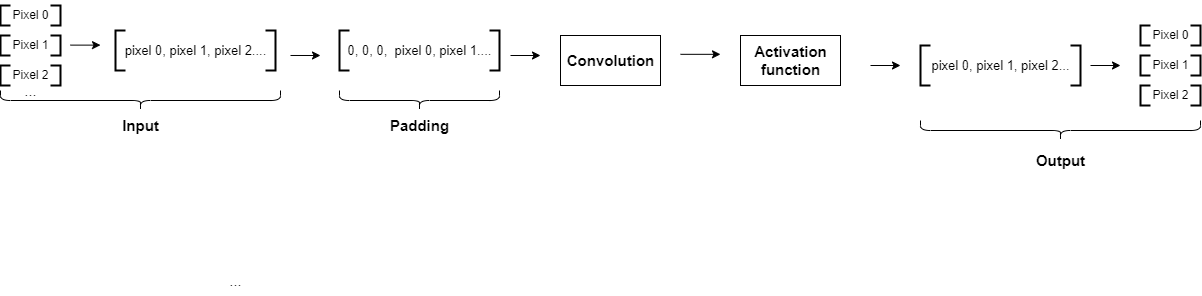

The diagram above was exported from draw.io. Its source (the exported page's mxGraphModel, read from the mxfile embedded in the PNG):
<mxGraphModel dx="1822" dy="1122" grid="1" gridSize="10" guides="1" tooltips="1" connect="1" arrows="1" fold="1" page="1" pageScale="1" pageWidth="827" pageHeight="1169" background="#ffffff" math="0" shadow="0">
  <root>
    <mxCell id="0" />
    <mxCell id="1" parent="0" />
    <mxCell id="FF8NbefBJdHxL64djcWq-1" value="" style="strokeWidth=2;html=1;shape=mxgraph.flowchart.annotation_1;align=left;pointerEvents=1;" vertex="1" parent="1">
      <mxGeometry x="80" y="80" width="10" height="20" as="geometry" />
    </mxCell>
    <mxCell id="FF8NbefBJdHxL64djcWq-2" value="" style="strokeWidth=2;html=1;shape=mxgraph.flowchart.annotation_1;align=left;pointerEvents=1;direction=west;" vertex="1" parent="1">
      <mxGeometry x="130" y="80" width="10" height="20" as="geometry" />
    </mxCell>
    <mxCell id="FF8NbefBJdHxL64djcWq-18" value="&lt;font style=&quot;font-size: 11px;&quot;&gt;Pixel 0&lt;/font&gt;" style="text;html=1;align=center;verticalAlign=middle;resizable=0;points=[];autosize=1;strokeColor=none;fillColor=none;fontSize=8;" vertex="1" parent="1">
      <mxGeometry x="80" y="75" width="60" height="30" as="geometry" />
    </mxCell>
    <mxCell id="FF8NbefBJdHxL64djcWq-26" value="" style="strokeWidth=2;html=1;shape=mxgraph.flowchart.annotation_1;align=left;pointerEvents=1;" vertex="1" parent="1">
      <mxGeometry x="80" y="110" width="10" height="20" as="geometry" />
    </mxCell>
    <mxCell id="FF8NbefBJdHxL64djcWq-27" value="" style="strokeWidth=2;html=1;shape=mxgraph.flowchart.annotation_1;align=left;pointerEvents=1;direction=west;" vertex="1" parent="1">
      <mxGeometry x="130" y="110" width="10" height="20" as="geometry" />
    </mxCell>
    <mxCell id="FF8NbefBJdHxL64djcWq-38" value="" style="edgeStyle=orthogonalEdgeStyle;rounded=0;orthogonalLoop=1;jettySize=auto;html=1;fontSize=15;" edge="1" parent="1">
      <mxGeometry relative="1" as="geometry">
        <mxPoint x="150" y="119.62" as="sourcePoint" />
        <mxPoint x="180" y="119.62" as="targetPoint" />
      </mxGeometry>
    </mxCell>
    <mxCell id="FF8NbefBJdHxL64djcWq-28" value="&lt;font style=&quot;font-size: 11px;&quot;&gt;Pixel 1&lt;/font&gt;" style="text;html=1;align=center;verticalAlign=middle;resizable=0;points=[];autosize=1;strokeColor=none;fillColor=none;fontSize=8;" vertex="1" parent="1">
      <mxGeometry x="80" y="105" width="60" height="30" as="geometry" />
    </mxCell>
    <mxCell id="FF8NbefBJdHxL64djcWq-29" value="" style="strokeWidth=2;html=1;shape=mxgraph.flowchart.annotation_1;align=left;pointerEvents=1;" vertex="1" parent="1">
      <mxGeometry x="80" y="140" width="10" height="20" as="geometry" />
    </mxCell>
    <mxCell id="FF8NbefBJdHxL64djcWq-30" value="" style="strokeWidth=2;html=1;shape=mxgraph.flowchart.annotation_1;align=left;pointerEvents=1;direction=west;" vertex="1" parent="1">
      <mxGeometry x="130" y="140" width="10" height="20" as="geometry" />
    </mxCell>
    <mxCell id="FF8NbefBJdHxL64djcWq-31" value="&lt;font style=&quot;font-size: 11px;&quot;&gt;Pixel 2&lt;/font&gt;" style="text;html=1;align=center;verticalAlign=middle;resizable=0;points=[];autosize=1;strokeColor=none;fillColor=none;fontSize=8;" vertex="1" parent="1">
      <mxGeometry x="80" y="135" width="60" height="30" as="geometry" />
    </mxCell>
    <mxCell id="FF8NbefBJdHxL64djcWq-33" value="&lt;font style=&quot;font-size: 15px;&quot;&gt;...&lt;/font&gt;" style="text;html=1;align=center;verticalAlign=middle;resizable=0;points=[];autosize=1;strokeColor=none;fillColor=none;fontSize=11;" vertex="1" parent="1">
      <mxGeometry x="90" y="150" width="40" height="30" as="geometry" />
    </mxCell>
    <mxCell id="FF8NbefBJdHxL64djcWq-34" value="" style="shape=curlyBracket;whiteSpace=wrap;html=1;rounded=1;flipH=1;size=0.5;direction=north;" vertex="1" parent="1">
      <mxGeometry x="80" y="165" width="280" height="20" as="geometry" />
    </mxCell>
    <mxCell id="FF8NbefBJdHxL64djcWq-35" value="&lt;font style=&quot;font-size: 13px;&quot;&gt;pixel 0, pixel 1, pixel 2....&lt;/font&gt;" style="text;html=1;align=center;verticalAlign=middle;resizable=0;points=[];autosize=1;strokeColor=none;fillColor=none;" vertex="1" parent="1">
      <mxGeometry x="190" y="110" width="170" height="30" as="geometry" />
    </mxCell>
    <mxCell id="FF8NbefBJdHxL64djcWq-36" value="" style="strokeWidth=2;html=1;shape=mxgraph.flowchart.annotation_1;align=left;pointerEvents=1;fontSize=17;" vertex="1" parent="1">
      <mxGeometry x="195" y="105" width="10" height="40" as="geometry" />
    </mxCell>
    <mxCell id="FF8NbefBJdHxL64djcWq-37" value="" style="strokeWidth=2;html=1;shape=mxgraph.flowchart.annotation_1;align=left;pointerEvents=1;fontSize=17;direction=west;" vertex="1" parent="1">
      <mxGeometry x="345" y="105" width="10" height="40" as="geometry" />
    </mxCell>
    <mxCell id="FF8NbefBJdHxL64djcWq-41" value="" style="edgeStyle=orthogonalEdgeStyle;rounded=0;orthogonalLoop=1;jettySize=auto;html=1;fontSize=15;" edge="1" parent="1">
      <mxGeometry relative="1" as="geometry">
        <mxPoint x="370" y="129.98" as="sourcePoint" />
        <mxPoint x="400" y="129.56" as="targetPoint" />
      </mxGeometry>
    </mxCell>
    <mxCell id="FF8NbefBJdHxL64djcWq-42" value="Input" style="text;html=1;align=center;verticalAlign=middle;resizable=0;points=[];autosize=1;strokeColor=none;fillColor=none;fontSize=15;fontStyle=1" vertex="1" parent="1">
      <mxGeometry x="190" y="185" width="60" height="30" as="geometry" />
    </mxCell>
    <mxCell id="FF8NbefBJdHxL64djcWq-44" value="&lt;font style=&quot;font-size: 13px;&quot;&gt;0, 0, 0,&amp;nbsp; pixel 0, pixel 1....&lt;/font&gt;" style="text;html=1;align=center;verticalAlign=middle;resizable=0;points=[];autosize=1;strokeColor=none;fillColor=none;" vertex="1" parent="1">
      <mxGeometry x="414" y="110" width="170" height="30" as="geometry" />
    </mxCell>
    <mxCell id="FF8NbefBJdHxL64djcWq-45" value="" style="strokeWidth=2;html=1;shape=mxgraph.flowchart.annotation_1;align=left;pointerEvents=1;fontSize=17;" vertex="1" parent="1">
      <mxGeometry x="419" y="105" width="10" height="40" as="geometry" />
    </mxCell>
    <mxCell id="FF8NbefBJdHxL64djcWq-46" value="" style="strokeWidth=2;html=1;shape=mxgraph.flowchart.annotation_1;align=left;pointerEvents=1;fontSize=17;direction=west;" vertex="1" parent="1">
      <mxGeometry x="569" y="105" width="10" height="40" as="geometry" />
    </mxCell>
    <mxCell id="FF8NbefBJdHxL64djcWq-47" value="" style="shape=curlyBracket;whiteSpace=wrap;html=1;rounded=1;flipH=1;size=0.5;direction=north;" vertex="1" parent="1">
      <mxGeometry x="419" y="165" width="160" height="20" as="geometry" />
    </mxCell>
    <mxCell id="FF8NbefBJdHxL64djcWq-48" value="Padding" style="text;html=1;align=center;verticalAlign=middle;resizable=0;points=[];autosize=1;strokeColor=none;fillColor=none;fontSize=15;fontStyle=1" vertex="1" parent="1">
      <mxGeometry x="459" y="185" width="80" height="30" as="geometry" />
    </mxCell>
    <mxCell id="FF8NbefBJdHxL64djcWq-49" value="" style="edgeStyle=orthogonalEdgeStyle;rounded=0;orthogonalLoop=1;jettySize=auto;html=1;fontSize=15;" edge="1" parent="1">
      <mxGeometry relative="1" as="geometry">
        <mxPoint x="590" y="130" as="sourcePoint" />
        <mxPoint x="620" y="130" as="targetPoint" />
      </mxGeometry>
    </mxCell>
    <mxCell id="FF8NbefBJdHxL64djcWq-50" value="" style="verticalLabelPosition=bottom;verticalAlign=top;html=1;shape=mxgraph.basic.rect;fillColor2=none;strokeWidth=1;size=20;indent=5;fontSize=15;" vertex="1" parent="1">
      <mxGeometry x="640" y="110" width="100" height="50" as="geometry" />
    </mxCell>
    <mxCell id="FF8NbefBJdHxL64djcWq-51" value="&lt;b&gt;Convolution&lt;/b&gt;" style="text;html=1;align=center;verticalAlign=middle;resizable=0;points=[];autosize=1;strokeColor=none;fillColor=none;fontSize=15;" vertex="1" parent="1">
      <mxGeometry x="635" y="120" width="110" height="30" as="geometry" />
    </mxCell>
    <mxCell id="FF8NbefBJdHxL64djcWq-53" value="" style="verticalLabelPosition=bottom;verticalAlign=top;html=1;shape=mxgraph.basic.rect;fillColor2=none;strokeWidth=1;size=20;indent=5;fontSize=15;" vertex="1" parent="1">
      <mxGeometry x="820" y="110" width="100" height="50" as="geometry" />
    </mxCell>
    <mxCell id="FF8NbefBJdHxL64djcWq-77" value="" style="edgeStyle=orthogonalEdgeStyle;rounded=0;orthogonalLoop=1;jettySize=auto;html=1;fontSize=15;" edge="1" parent="1">
      <mxGeometry relative="1" as="geometry">
        <mxPoint x="950" y="140" as="sourcePoint" />
        <mxPoint x="980" y="140" as="targetPoint" />
      </mxGeometry>
    </mxCell>
    <mxCell id="FF8NbefBJdHxL64djcWq-54" value="&lt;b&gt;Activation&lt;br&gt;function&lt;/b&gt;" style="text;html=1;align=center;verticalAlign=middle;resizable=0;points=[];autosize=1;strokeColor=none;fillColor=none;fontSize=15;" vertex="1" parent="1">
      <mxGeometry x="820" y="110" width="100" height="50" as="geometry" />
    </mxCell>
    <mxCell id="FF8NbefBJdHxL64djcWq-56" value="&lt;font style=&quot;font-size: 13px;&quot;&gt;pixel 0, pixel 1, pixel 2...&lt;/font&gt;" style="text;html=1;align=center;verticalAlign=middle;resizable=0;points=[];autosize=1;strokeColor=none;fillColor=none;" vertex="1" parent="1">
      <mxGeometry x="1000" y="125" width="160" height="30" as="geometry" />
    </mxCell>
    <mxCell id="FF8NbefBJdHxL64djcWq-57" value="" style="strokeWidth=2;html=1;shape=mxgraph.flowchart.annotation_1;align=left;pointerEvents=1;fontSize=17;" vertex="1" parent="1">
      <mxGeometry x="1000" y="120" width="10" height="40" as="geometry" />
    </mxCell>
    <mxCell id="FF8NbefBJdHxL64djcWq-79" value="" style="edgeStyle=orthogonalEdgeStyle;rounded=0;orthogonalLoop=1;jettySize=auto;html=1;fontSize=15;" edge="1" parent="1">
      <mxGeometry relative="1" as="geometry">
        <mxPoint x="1170" y="140" as="sourcePoint" />
        <mxPoint x="1200" y="140" as="targetPoint" />
      </mxGeometry>
    </mxCell>
    <mxCell id="FF8NbefBJdHxL64djcWq-58" value="" style="strokeWidth=2;html=1;shape=mxgraph.flowchart.annotation_1;align=left;pointerEvents=1;fontSize=17;direction=west;" vertex="1" parent="1">
      <mxGeometry x="1150" y="120" width="10" height="40" as="geometry" />
    </mxCell>
    <mxCell id="FF8NbefBJdHxL64djcWq-59" value="" style="shape=curlyBracket;whiteSpace=wrap;html=1;rounded=1;flipH=1;size=0.5;direction=north;" vertex="1" parent="1">
      <mxGeometry x="1000" y="195" width="280" height="20" as="geometry" />
    </mxCell>
    <mxCell id="FF8NbefBJdHxL64djcWq-61" value="" style="strokeWidth=2;html=1;shape=mxgraph.flowchart.annotation_1;align=left;pointerEvents=1;" vertex="1" parent="1">
      <mxGeometry x="1220" y="100" width="10" height="20" as="geometry" />
    </mxCell>
    <mxCell id="FF8NbefBJdHxL64djcWq-62" value="" style="strokeWidth=2;html=1;shape=mxgraph.flowchart.annotation_1;align=left;pointerEvents=1;direction=west;" vertex="1" parent="1">
      <mxGeometry x="1270" y="100" width="10" height="20" as="geometry" />
    </mxCell>
    <mxCell id="FF8NbefBJdHxL64djcWq-63" value="&lt;font style=&quot;font-size: 11px;&quot;&gt;Pixel 0&lt;/font&gt;" style="text;html=1;align=center;verticalAlign=middle;resizable=0;points=[];autosize=1;strokeColor=none;fillColor=none;fontSize=8;" vertex="1" parent="1">
      <mxGeometry x="1220" y="95" width="60" height="30" as="geometry" />
    </mxCell>
    <mxCell id="FF8NbefBJdHxL64djcWq-64" value="" style="strokeWidth=2;html=1;shape=mxgraph.flowchart.annotation_1;align=left;pointerEvents=1;" vertex="1" parent="1">
      <mxGeometry x="1220" y="130" width="10" height="20" as="geometry" />
    </mxCell>
    <mxCell id="FF8NbefBJdHxL64djcWq-65" value="" style="strokeWidth=2;html=1;shape=mxgraph.flowchart.annotation_1;align=left;pointerEvents=1;direction=west;" vertex="1" parent="1">
      <mxGeometry x="1270" y="130" width="10" height="20" as="geometry" />
    </mxCell>
    <mxCell id="FF8NbefBJdHxL64djcWq-66" value="&lt;font style=&quot;font-size: 11px;&quot;&gt;Pixel 1&lt;/font&gt;" style="text;html=1;align=center;verticalAlign=middle;resizable=0;points=[];autosize=1;strokeColor=none;fillColor=none;fontSize=8;" vertex="1" parent="1">
      <mxGeometry x="1220" y="125" width="60" height="30" as="geometry" />
    </mxCell>
    <mxCell id="FF8NbefBJdHxL64djcWq-67" value="" style="strokeWidth=2;html=1;shape=mxgraph.flowchart.annotation_1;align=left;pointerEvents=1;" vertex="1" parent="1">
      <mxGeometry x="1220" y="160" width="10" height="20" as="geometry" />
    </mxCell>
    <mxCell id="FF8NbefBJdHxL64djcWq-68" value="" style="strokeWidth=2;html=1;shape=mxgraph.flowchart.annotation_1;align=left;pointerEvents=1;direction=west;" vertex="1" parent="1">
      <mxGeometry x="1270" y="160" width="10" height="20" as="geometry" />
    </mxCell>
    <mxCell id="FF8NbefBJdHxL64djcWq-69" value="&lt;font style=&quot;font-size: 11px;&quot;&gt;Pixel 2&lt;/font&gt;" style="text;html=1;align=center;verticalAlign=middle;resizable=0;points=[];autosize=1;strokeColor=none;fillColor=none;fontSize=8;" vertex="1" parent="1">
      <mxGeometry x="1220" y="155" width="60" height="30" as="geometry" />
    </mxCell>
    <mxCell id="FF8NbefBJdHxL64djcWq-70" value="..." style="text;html=1;align=center;verticalAlign=middle;resizable=0;points=[];autosize=1;strokeColor=none;fillColor=none;fontSize=15;" vertex="1" parent="1">
      <mxGeometry x="295" y="340" width="40" height="30" as="geometry" />
    </mxCell>
    <mxCell id="FF8NbefBJdHxL64djcWq-72" value="Output" style="text;html=1;align=center;verticalAlign=middle;resizable=0;points=[];autosize=1;strokeColor=none;fillColor=none;fontSize=15;fontStyle=1" vertex="1" parent="1">
      <mxGeometry x="1105" y="220" width="70" height="30" as="geometry" />
    </mxCell>
    <mxCell id="FF8NbefBJdHxL64djcWq-75" value="" style="edgeStyle=orthogonalEdgeStyle;rounded=0;orthogonalLoop=1;jettySize=auto;html=1;fontSize=15;" edge="1" parent="1">
      <mxGeometry relative="1" as="geometry">
        <mxPoint x="760" y="128.82" as="sourcePoint" />
        <mxPoint x="800" y="128.82" as="targetPoint" />
      </mxGeometry>
    </mxCell>
  </root>
</mxGraphModel>